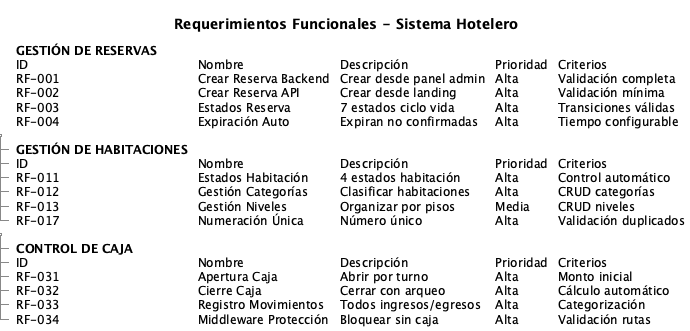

The diagram above was rendered by PlantUML. Its source (embedded in the PNG):
@startsalt TablaRequerimientos
title Requerimientos Funcionales - Sistema Hotelero
{
  {T
    + **GESTIÓN DE RESERVAS**
    + ID | Nombre | Descripción | Prioridad | Criterios
    + RF-001 | Crear Reserva Backend | Crear desde panel admin | Alta | Validación completa
    + RF-002 | Crear Reserva API | Crear desde landing | Alta | Validación mínima
    + RF-003 | Estados Reserva | 7 estados ciclo vida | Alta | Transiciones válidas
    + RF-004 | Expiración Auto | Expiran no confirmadas | Alta | Tiempo configurable
    .
    + **GESTIÓN DE HABITACIONES**
    + ID | Nombre | Descripción | Prioridad | Criterios  
    + RF-011 | Estados Habitación | 4 estados habitación | Alta | Control automático
    + RF-012 | Gestión Categorías | Clasificar habitaciones | Alta | CRUD categorías
    + RF-013 | Gestión Niveles | Organizar por pisos | Media | CRUD niveles
    + RF-017 | Numeración Única | Número único | Alta | Validación duplicados
    .
    + **CONTROL DE CAJA**
    + ID | Nombre | Descripción | Prioridad | Criterios
    + RF-031 | Apertura Caja | Abrir por turno | Alta | Monto inicial
    + RF-032 | Cierre Caja | Cerrar con arqueo | Alta | Cálculo automático
    + RF-033 | Registro Movimientos | Todos ingresos/egresos | Alta | Categorización
    + RF-034 | Middleware Protección | Bloquear sin caja | Alta | Validación rutas
  }
}
@endsalt